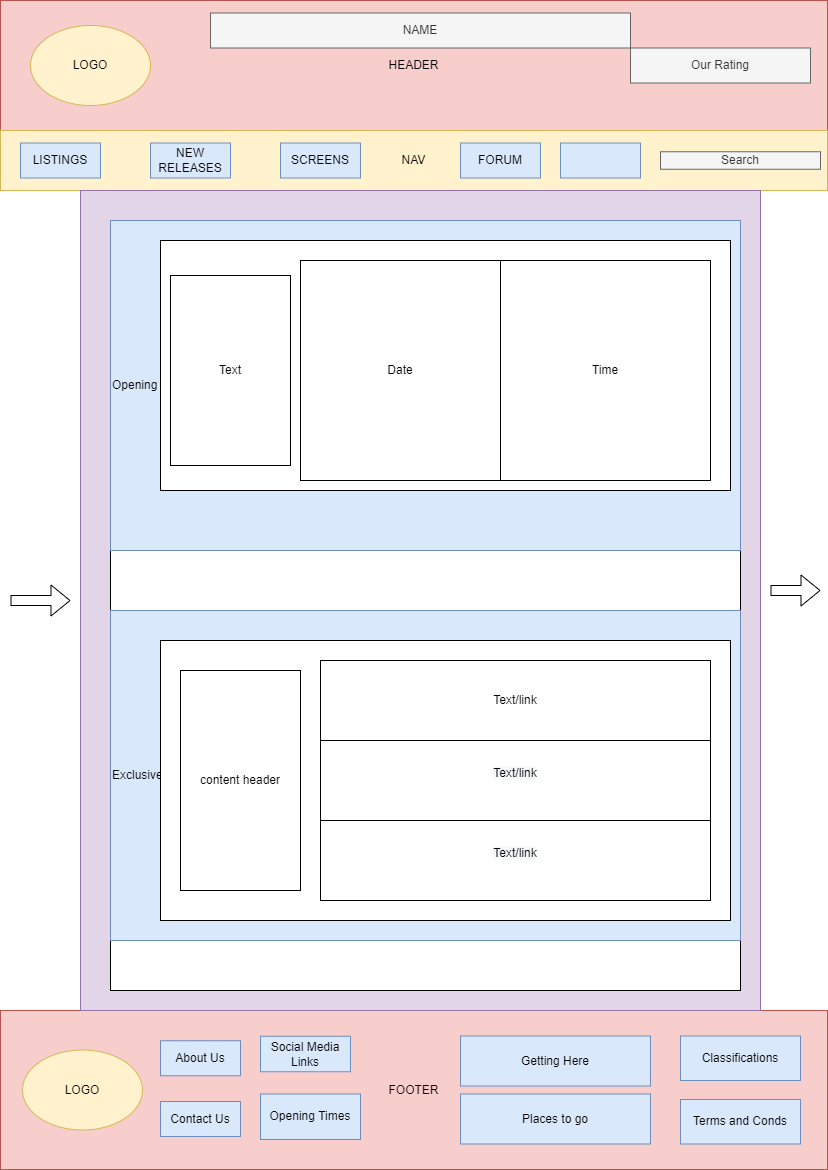

The diagram above was exported from draw.io. Its source (the exported page's mxGraphModel, read from the mxfile embedded in the PNG):
<mxGraphModel dx="2015" dy="794" grid="1" gridSize="10" guides="1" tooltips="1" connect="1" arrows="1" fold="1" page="1" pageScale="1" pageWidth="827" pageHeight="1169" math="0" shadow="0">
  <root>
    <mxCell id="0" />
    <mxCell id="1" parent="0" />
    <mxCell id="MhRUB09fVS49TXii7l3E-1" value="HEADER" style="rounded=0;whiteSpace=wrap;html=1;fillColor=#f8cecc;strokeColor=#b85450;" vertex="1" parent="1">
      <mxGeometry width="827" height="130" as="geometry" />
    </mxCell>
    <mxCell id="MhRUB09fVS49TXii7l3E-2" value="NAV" style="rounded=0;whiteSpace=wrap;html=1;fillColor=#fff2cc;strokeColor=#d6b656;" vertex="1" parent="1">
      <mxGeometry y="130" width="827" height="60" as="geometry" />
    </mxCell>
    <mxCell id="MhRUB09fVS49TXii7l3E-3" value="FOOTER" style="rounded=0;whiteSpace=wrap;html=1;fillColor=#f8cecc;strokeColor=#b85450;" vertex="1" parent="1">
      <mxGeometry y="1010" width="827" height="159" as="geometry" />
    </mxCell>
    <mxCell id="MhRUB09fVS49TXii7l3E-4" value="" style="rounded=0;whiteSpace=wrap;html=1;fillColor=#e1d5e7;strokeColor=#9673a6;" vertex="1" parent="1">
      <mxGeometry x="80" y="190" width="680" height="820" as="geometry" />
    </mxCell>
    <mxCell id="MhRUB09fVS49TXii7l3E-5" value="LISTINGS" style="rounded=0;whiteSpace=wrap;html=1;fillColor=#dae8fc;strokeColor=#6c8ebf;" vertex="1" parent="1">
      <mxGeometry x="20" y="142.5" width="80" height="35" as="geometry" />
    </mxCell>
    <mxCell id="MhRUB09fVS49TXii7l3E-6" value="NEW RELEASES" style="rounded=0;whiteSpace=wrap;html=1;fillColor=#dae8fc;strokeColor=#6c8ebf;" vertex="1" parent="1">
      <mxGeometry x="150" y="142.5" width="80" height="35" as="geometry" />
    </mxCell>
    <mxCell id="MhRUB09fVS49TXii7l3E-7" value="SCREENS" style="rounded=0;whiteSpace=wrap;html=1;fillColor=#dae8fc;strokeColor=#6c8ebf;" vertex="1" parent="1">
      <mxGeometry x="280" y="142.5" width="80" height="35" as="geometry" />
    </mxCell>
    <mxCell id="MhRUB09fVS49TXii7l3E-8" value="FORUM" style="rounded=0;whiteSpace=wrap;html=1;fillColor=#dae8fc;strokeColor=#6c8ebf;" vertex="1" parent="1">
      <mxGeometry x="460" y="142.5" width="80" height="35" as="geometry" />
    </mxCell>
    <mxCell id="MhRUB09fVS49TXii7l3E-9" value="" style="rounded=0;whiteSpace=wrap;html=1;fillColor=#dae8fc;strokeColor=#6c8ebf;" vertex="1" parent="1">
      <mxGeometry x="560" y="142.5" width="80" height="35" as="geometry" />
    </mxCell>
    <mxCell id="MhRUB09fVS49TXii7l3E-10" value="About Us" style="rounded=0;whiteSpace=wrap;html=1;fillColor=#dae8fc;strokeColor=#6c8ebf;" vertex="1" parent="1">
      <mxGeometry x="160" y="1040.25" width="80" height="35" as="geometry" />
    </mxCell>
    <mxCell id="MhRUB09fVS49TXii7l3E-11" value="Contact Us" style="rounded=0;whiteSpace=wrap;html=1;fillColor=#dae8fc;strokeColor=#6c8ebf;" vertex="1" parent="1">
      <mxGeometry x="160" y="1101" width="80" height="35" as="geometry" />
    </mxCell>
    <mxCell id="MhRUB09fVS49TXii7l3E-12" value="LOGO" style="ellipse;whiteSpace=wrap;html=1;fillColor=#fff2cc;strokeColor=#d6b656;" vertex="1" parent="1">
      <mxGeometry x="30" y="25" width="120" height="80" as="geometry" />
    </mxCell>
    <mxCell id="MhRUB09fVS49TXii7l3E-13" value="Opening Times" style="rounded=0;whiteSpace=wrap;html=1;fillColor=#dae8fc;strokeColor=#6c8ebf;" vertex="1" parent="1">
      <mxGeometry x="260" y="1093.5" width="100" height="45.5" as="geometry" />
    </mxCell>
    <mxCell id="MhRUB09fVS49TXii7l3E-14" value="Classifications" style="rounded=0;whiteSpace=wrap;html=1;fillColor=#dae8fc;strokeColor=#6c8ebf;" vertex="1" parent="1">
      <mxGeometry x="680" y="1035.5" width="120" height="44.5" as="geometry" />
    </mxCell>
    <mxCell id="MhRUB09fVS49TXii7l3E-15" value="Getting Here&lt;br&gt;" style="rounded=0;whiteSpace=wrap;html=1;fillColor=#dae8fc;strokeColor=#6c8ebf;" vertex="1" parent="1">
      <mxGeometry x="460" y="1035.5" width="190" height="50" as="geometry" />
    </mxCell>
    <mxCell id="MhRUB09fVS49TXii7l3E-16" value="Places to go" style="rounded=0;whiteSpace=wrap;html=1;fillColor=#dae8fc;strokeColor=#6c8ebf;" vertex="1" parent="1">
      <mxGeometry x="460" y="1093.5" width="190" height="50" as="geometry" />
    </mxCell>
    <mxCell id="MhRUB09fVS49TXii7l3E-17" value="Search" style="rounded=0;whiteSpace=wrap;html=1;fillColor=#f5f5f5;fontColor=#333333;strokeColor=#666666;" vertex="1" parent="1">
      <mxGeometry x="660" y="151.25" width="160" height="17.5" as="geometry" />
    </mxCell>
    <mxCell id="MhRUB09fVS49TXii7l3E-18" value="Our Rating" style="rounded=0;whiteSpace=wrap;html=1;fillColor=#f5f5f5;fontColor=#333333;strokeColor=#666666;" vertex="1" parent="1">
      <mxGeometry x="630" y="47.5" width="180" height="35" as="geometry" />
    </mxCell>
    <mxCell id="MhRUB09fVS49TXii7l3E-19" value="Terms and Conds" style="rounded=0;whiteSpace=wrap;html=1;fillColor=#dae8fc;strokeColor=#6c8ebf;" vertex="1" parent="1">
      <mxGeometry x="680" y="1099" width="120" height="44.5" as="geometry" />
    </mxCell>
    <mxCell id="MhRUB09fVS49TXii7l3E-20" value="Social Media Links" style="rounded=0;whiteSpace=wrap;html=1;fillColor=#dae8fc;strokeColor=#6c8ebf;" vertex="1" parent="1">
      <mxGeometry x="260" y="1035.75" width="90" height="35.5" as="geometry" />
    </mxCell>
    <mxCell id="MhRUB09fVS49TXii7l3E-21" value="" style="rounded=0;whiteSpace=wrap;html=1;fillColor=default;gradientColor=#ffffff;" vertex="1" parent="1">
      <mxGeometry x="110" y="220" width="630" height="770" as="geometry" />
    </mxCell>
    <mxCell id="MhRUB09fVS49TXii7l3E-22" value="Opening Times" style="rounded=0;whiteSpace=wrap;html=1;fillColor=#dae8fc;rotation=0;strokeColor=#6c8ebf;align=left;" vertex="1" parent="1">
      <mxGeometry x="110" y="220" width="630" height="330" as="geometry" />
    </mxCell>
    <mxCell id="MhRUB09fVS49TXii7l3E-24" value="LOGO" style="ellipse;whiteSpace=wrap;html=1;fillColor=#fff2cc;strokeColor=#d6b656;" vertex="1" parent="1">
      <mxGeometry x="22" y="1049.5" width="120" height="80" as="geometry" />
    </mxCell>
    <mxCell id="MhRUB09fVS49TXii7l3E-25" value="NAME" style="rounded=0;whiteSpace=wrap;html=1;fillColor=#f5f5f5;fontColor=#333333;strokeColor=#666666;" vertex="1" parent="1">
      <mxGeometry x="210" y="12.5" width="420" height="35" as="geometry" />
    </mxCell>
    <mxCell id="MhRUB09fVS49TXii7l3E-29" value="" style="shape=flexArrow;endArrow=classic;html=1;rounded=0;" edge="1" parent="1">
      <mxGeometry width="50" height="50" relative="1" as="geometry">
        <mxPoint x="770" y="590" as="sourcePoint" />
        <mxPoint x="820" y="590" as="targetPoint" />
      </mxGeometry>
    </mxCell>
    <mxCell id="MhRUB09fVS49TXii7l3E-30" value="" style="shape=flexArrow;endArrow=classic;html=1;rounded=0;" edge="1" parent="1">
      <mxGeometry width="50" height="50" relative="1" as="geometry">
        <mxPoint x="10" y="600" as="sourcePoint" />
        <mxPoint x="70" y="600" as="targetPoint" />
      </mxGeometry>
    </mxCell>
    <mxCell id="MhRUB09fVS49TXii7l3E-33" value="Exclusive Offers and Events!" style="rounded=0;whiteSpace=wrap;html=1;fillColor=#dae8fc;rotation=0;strokeColor=#6c8ebf;align=left;" vertex="1" parent="1">
      <mxGeometry x="110" y="610" width="630" height="330" as="geometry" />
    </mxCell>
    <mxCell id="MhRUB09fVS49TXii7l3E-43" value="" style="rounded=0;whiteSpace=wrap;html=1;" vertex="1" parent="1">
      <mxGeometry x="160" y="640" width="570" height="280" as="geometry" />
    </mxCell>
    <mxCell id="MhRUB09fVS49TXii7l3E-45" value="" style="rounded=0;whiteSpace=wrap;html=1;" vertex="1" parent="1">
      <mxGeometry x="160" y="240" width="570" height="250" as="geometry" />
    </mxCell>
    <mxCell id="MhRUB09fVS49TXii7l3E-32" value="Time" style="rounded=0;whiteSpace=wrap;html=1;" vertex="1" parent="1">
      <mxGeometry x="500" y="260" width="210" height="220" as="geometry" />
    </mxCell>
    <mxCell id="MhRUB09fVS49TXii7l3E-31" value="Date" style="rounded=0;whiteSpace=wrap;html=1;" vertex="1" parent="1">
      <mxGeometry x="300" y="260" width="200" height="220" as="geometry" />
    </mxCell>
    <mxCell id="MhRUB09fVS49TXii7l3E-44" value="Text" style="rounded=0;whiteSpace=wrap;html=1;" vertex="1" parent="1">
      <mxGeometry x="170" y="275" width="120" height="190" as="geometry" />
    </mxCell>
    <mxCell id="MhRUB09fVS49TXii7l3E-37" value="Text/link" style="rounded=0;whiteSpace=wrap;html=1;" vertex="1" parent="1">
      <mxGeometry x="320" y="660" width="390" height="80" as="geometry" />
    </mxCell>
    <mxCell id="MhRUB09fVS49TXii7l3E-38" value="&#10;&lt;span style=&quot;color: rgb(0, 0, 0); font-family: Helvetica; font-size: 12px; font-style: normal; font-variant-ligatures: normal; font-variant-caps: normal; font-weight: 400; letter-spacing: normal; orphans: 2; text-align: center; text-indent: 0px; text-transform: none; widows: 2; word-spacing: 0px; -webkit-text-stroke-width: 0px; background-color: rgb(248, 249, 250); text-decoration-thickness: initial; text-decoration-style: initial; text-decoration-color: initial; float: none; display: inline !important;&quot;&gt;Text/link&lt;/span&gt;&#10;&#10;" style="rounded=0;whiteSpace=wrap;html=1;" vertex="1" parent="1">
      <mxGeometry x="320" y="820" width="390" height="80" as="geometry" />
    </mxCell>
    <mxCell id="MhRUB09fVS49TXii7l3E-39" value="&#10;&lt;span style=&quot;color: rgb(0, 0, 0); font-family: Helvetica; font-size: 12px; font-style: normal; font-variant-ligatures: normal; font-variant-caps: normal; font-weight: 400; letter-spacing: normal; orphans: 2; text-align: center; text-indent: 0px; text-transform: none; widows: 2; word-spacing: 0px; -webkit-text-stroke-width: 0px; background-color: rgb(248, 249, 250); text-decoration-thickness: initial; text-decoration-style: initial; text-decoration-color: initial; float: none; display: inline !important;&quot;&gt;Text/link&lt;/span&gt;&#10;&#10;" style="rounded=0;whiteSpace=wrap;html=1;" vertex="1" parent="1">
      <mxGeometry x="320" y="740" width="390" height="80" as="geometry" />
    </mxCell>
    <mxCell id="MhRUB09fVS49TXii7l3E-46" value="content header" style="rounded=0;whiteSpace=wrap;html=1;" vertex="1" parent="1">
      <mxGeometry x="180" y="670" width="120" height="220" as="geometry" />
    </mxCell>
  </root>
</mxGraphModel>